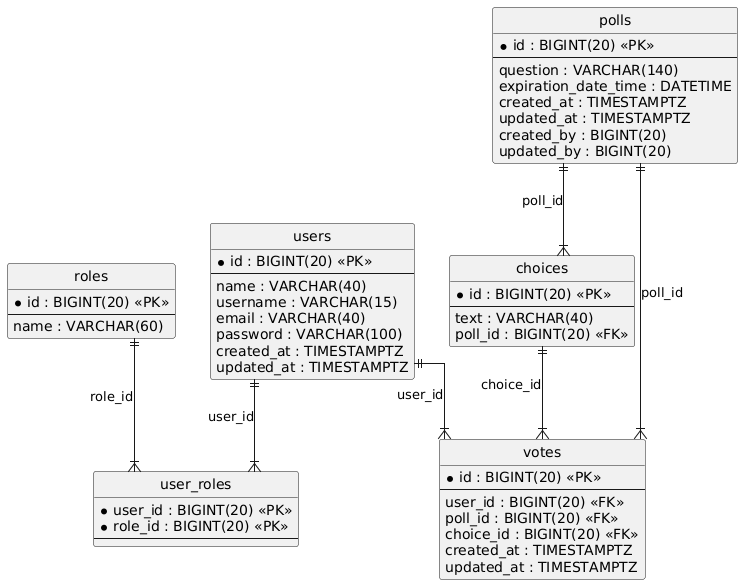

The diagram above was rendered by PlantUML. Its source (embedded in the PNG):
@startuml
hide circle
skinparam linetype ortho

entity "users" as users {
  * id : BIGINT(20) <<PK>>
  --
  name : VARCHAR(40)
  username : VARCHAR(15)
  email : VARCHAR(40)
  password : VARCHAR(100)
  created_at : TIMESTAMPTZ
  updated_at : TIMESTAMPTZ
}

entity "roles" as roles {
  * id : BIGINT(20) <<PK>>
  --
  name : VARCHAR(60)
}

entity "user_roles" as user_roles {
  * user_id : BIGINT(20) <<PK>>
  * role_id : BIGINT(20) <<PK>>
  --
}

entity "polls" as polls {
  * id : BIGINT(20) <<PK>>
  --
  question : VARCHAR(140)
  expiration_date_time : DATETIME
  created_at : TIMESTAMPTZ
  updated_at : TIMESTAMPTZ
  created_by : BIGINT(20)
  updated_by : BIGINT(20)
}

entity "choices" as choices {
  * id : BIGINT(20) <<PK>>
  --
  text : VARCHAR(40)
  poll_id : BIGINT(20) <<FK>>
}

entity "votes" as votes {
  * id : BIGINT(20) <<PK>>
  --
  user_id : BIGINT(20) <<FK>>
  poll_id : BIGINT(20) <<FK>>
  choice_id : BIGINT(20) <<FK>>
  created_at : TIMESTAMPTZ
  updated_at : TIMESTAMPTZ
}

roles ||--|{ user_roles : "role_id"
users ||--|{ user_roles : "user_id"
polls ||--|{ choices : "poll_id"
users ||--|{ votes : "user_id"
polls ||--|{ votes : "poll_id"
choices ||--|{ votes : "choice_id"
@enduml